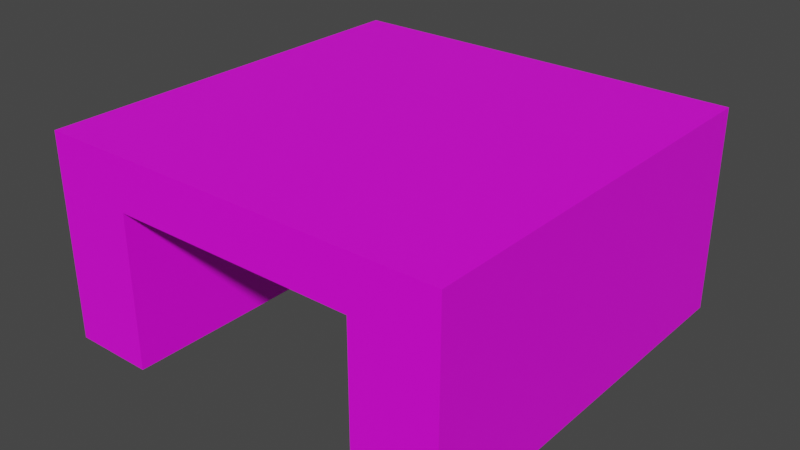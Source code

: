 # Source: PlatformRaised.blend  (saved by Blender 4.0.36; exported with 4.5.12 LTS)
import bpy
from mathutils import Matrix  # noqa: F401  (used for matrix-valued properties, if any)

bpy.ops.wm.read_factory_settings(use_empty=True)
scene = bpy.context.scene
scene.name = 'Scene'

# ---- collections
col_collection = bpy.data.collections.new('Collection'); scene.collection.children.link(col_collection)

# ---- images (referenced by path relative to the original .blend; pixels are not part of the script)
import os
ASSET_DIR = os.environ.get("B2B_ASSET_DIR", "")  # directory of the original .blend (textures are referenced by path, not embedded)
HERE = os.path.dirname(os.path.abspath(__file__))  # packed textures are extracted next to this script under _unpacked/

def load_image(name, relpath, width, height, colorspace="sRGB"):
    """Load a texture the original file referenced (path relative to the .blend, or extracted next to this script)."""
    p = next((c for c in (os.path.join(HERE, relpath), os.path.join(ASSET_DIR, relpath)) if relpath and os.path.exists(c)), "")
    if p:
        img = bpy.data.images.load(p, check_existing=True)
        img.name = name
    else:  # same state as the original file: an image datablock whose file is absent (Cycles renders it pink)
        img = bpy.data.images.new(name, width, height)
        img.source = "FILE"
        img.filepath = "//" + (relpath or name)
    img.colorspace_settings.name = colorspace
    return img
img_woodalbedo_64_png = load_image('WoodAlbedo_64.png', 'WoodAlbedo_64.png', 1024, 1024, 'sRGB')

# ---- materials (node trees are filled in below, after node groups)
mat_wood = bpy.data.materials.new('Wood')
mat_wood.alpha_threshold = 0.0
mat_wood.use_transparent_shadow = False
mat_wood.roughness = 0.5
mat_wood.line_color = (0.0, 0.0, 0.0, 1.0)

# ---- material node trees
mat_wood.use_nodes = True; mat_wood.node_tree.nodes.clear()
_N = mat_wood.node_tree.nodes; _L = mat_wood.node_tree.links
n0 = _N.new('ShaderNodeOutputMaterial'); n0.name = 'Material Output'; n0.location = (300, 300)
n1 = _N.new('ShaderNodeBsdfPrincipled'); n1.name = 'Principled BSDF'; n1.location = (10, 300)
n1.inputs[3].default_value = 1.45
n2 = _N.new('ShaderNodeMapping'); n2.name = 'Mapping'; n2.location = (-784, 269)
n3 = _N.new('ShaderNodeTexCoord'); n3.name = 'Texture Coordinate'; n3.location = (-964, 269)
n4 = _N.new('ShaderNodeTexImage'); n4.name = 'Image Texture'; n4.location = (-604, 309)
n4.image = img_woodalbedo_64_png
n4.interpolation = 'Closest'
_L.new(n1.outputs[0], n0.inputs[0])
_L.new(n2.outputs[0], n4.inputs[0])
_L.new(n3.outputs[2], n2.inputs[0])
_L.new(n4.outputs[0], n1.inputs[0])
n0.is_active_output = True

# ---- world
world_world = bpy.data.worlds.new('World'); scene.world = world_world
world_world.use_nodes = True; world_world.node_tree.nodes.clear()
_N = world_world.node_tree.nodes; _L = world_world.node_tree.links
n0 = _N.new('ShaderNodeOutputWorld'); n0.name = 'World Output'; n0.location = (300, 300)
n1 = _N.new('ShaderNodeBackground'); n1.name = 'Background'; n1.location = (10, 300)
n1.inputs[0].default_value = (0.05088, 0.05088, 0.05088, 1.0)
_L.new(n1.outputs[0], n0.inputs[0])
n0.is_active_output = True
world_world.color = (0.05088, 0.05088, 0.05088)
world_world.use_sun_shadow = False
world_world.sun_shadow_jitter_overblur = 0.0

# ---- meshes
me_cube = bpy.data.meshes.new('Cube')
me_cube.from_pydata([(-0.5, -0.5, -0.125), (-0.5, -0.5, 0.0), (-0.5, 0.5, -0.125), (-0.5, 0.5, 0.0), (0.5, -0.5, -0.125), (0.5, -0.5, 0.0), (0.5, 0.5, -0.125), (0.5, 0.5, 0.0), (0.3, 0.5, -0.125), (-0.3, 0.5, -0.125), (-0.3, 0.5, 0.0), (0.3, 0.5, 0.0), (-0.3, -0.5, -0.125), (0.3, -0.5, -0.125), (0.3, -0.5, 0.0), (-0.3, -0.5, 0.0), (-0.5, 0.5, -0.5), (-0.5, -0.5, -0.5), (-0.3, 0.5, -0.5), (0.5, -0.5, -0.5), (0.5, 0.5, -0.5), (0.3, -0.5, -0.5), (0.3, 0.5, -0.5), (-0.3, -0.5, -0.5)], [], [(0, 1, 3, 2), (8, 11, 7, 6), (6, 7, 5, 4), (12, 15, 1, 0), (9, 12, 23, 18), (10, 3, 1, 15), (7, 11, 14, 5), (10, 15, 14, 11), (8, 6, 20, 22), (8, 13, 12, 9), (4, 5, 14, 13), (14, 15, 12, 13), (2, 3, 10, 9), (10, 11, 8, 9), (22, 20, 19, 21), (16, 18, 23, 17), (4, 13, 21, 19), (2, 9, 18, 16), (13, 8, 22, 21), (0, 2, 16, 17), (12, 0, 17, 23), (6, 4, 19, 20)])
_uv = me_cube.uv_layers.new(name='UVMap')
_uv.uv.foreach_set('vector', [0.5344, 0.364, 0.5344, 0.4684, -0.0004957, 0.4684, -0.0004957, 0.364, 0.6333, 0.2705, 0.5289, 0.2705, 0.5289, 0.1034, 0.6333, 0.1034, -0.0004957, 0.6784, -0.0004957, 0.574, 0.5344, 0.574, 0.5344, 0.6784, 0.7389, 0.7719, 0.8433, 0.7719, 0.8433, 0.939, 0.7389, 0.939, 0.5275, -0.2574, 0.5275, 0.271, 0.3294, 0.271, 0.3294, -0.2574, 0.5286, 0.9517, 0.5286, 1.057, 0.0001805, 1.057, 0.0001805, 0.9517, 0.5286, 0.529, 0.5286, 0.6347, 0.0001804, 0.6347, 0.0001804, 0.529, 0.5286, 0.9517, 0.0001805, 0.9517, 0.0001804, 0.6347, 0.5286, 0.6347, 0.3337, 0.6598, 0.3337, 0.8402, -0.004398, 0.8402, -0.004398, 0.6598, 0.5286, 0.4229, 0.0001805, 0.4229, 0.0001804, 0.1059, 0.5286, 0.1059, 0.7389, 0.1034, 0.8433, 0.1034, 0.8433, 0.2705, 0.7389, 0.2705, 0.8433, 0.2705, 0.8433, 0.7719, 0.7389, 0.7719, 0.7389, 0.2705, 0.6333, 0.939, 0.5289, 0.939, 0.5289, 0.7719, 0.6333, 0.7719, 0.5289, 0.7719, 0.5289, 0.2705, 0.6333, 0.2705, 0.6333, 0.7719, 0.2116, 0.2116, 0.3172, 0.2116, 0.3172, 0.74, 0.2116, 0.74, 0.2116, -0.2112, 0.3172, -0.2112, 0.3172, 0.3172, 0.2116, 0.3172, 0.3337, 0.1598, 0.3337, 0.3402, -0.004398, 0.3402, -0.004398, 0.1598, 0.6005, 0.6598, 0.6005, 0.8402, 0.2624, 0.8402, 0.2624, 0.6598, 0.3294, 0.7862, 0.3294, 0.2578, 0.5275, 0.2578, 0.5275, 0.7862, 0.8357, -0.06015, 0.8357, 0.4747, 0.5224, 0.4747, 0.5224, -0.06015, 0.6073, 0.16, 0.6073, 0.3403, 0.2692, 0.3403, 0.2692, 0.16, 0.5224, 1.103, 0.5224, 0.5676, 0.8357, 0.5676, 0.8357, 1.103])
me_cube.materials.append(mat_wood)
me_cube.update()

# ---- objects
ob_cube = bpy.data.objects.new('Cube', me_cube)

# ---- transforms, parenting, visibility, modifiers, constraints
ob_cube.location = (0.0, 0.0, 0.0)

# ---- collection membership
col_collection.objects.link(ob_cube)

# ---- scene / render settings (as saved in the file)
scene.frame_start = 0; scene.frame_end = 239; scene.frame_set(0)
scene.render.engine = 'BLENDER_EEVEE_NEXT'
scene.render.filter_size = 1.25
scene.render.simplify_subdivision = 0
scene.cycles.sampling_pattern = 'TABULATED_SOBOL'
scene.eevee.taa_render_samples = 16
scene.eevee.use_gtao = True
scene.eevee.use_raytracing = True
scene.view_settings.view_transform = 'Filmic'
bpy.context.view_layer.update()

# ---- added for rendering (the .blend has no active camera and no usable light): camera, sun
cam_auto = bpy.data.cameras.new('AutoCamera')
cam_auto.lens = 50.0
cam_auto.sensor_width = 36.0
cam_auto.clip_end = 1000.0
ob_auto_camera = bpy.data.objects.new('AutoCamera', cam_auto)
scene.collection.objects.link(ob_auto_camera)
ob_auto_camera.location = (1.38784, -1.6654, 0.86027)
ob_auto_camera.rotation_euler = (1.09748, -7.21219e-08, 0.694738)
scene.camera = ob_auto_camera
light_auto_sun = bpy.data.lights.new('AutoSun', 'SUN')
light_auto_sun.energy = 3.0
light_auto_sun.angle = 0.0523599
ob_auto_sun = bpy.data.objects.new('AutoSun', light_auto_sun)
scene.collection.objects.link(ob_auto_sun)
ob_auto_sun.rotation_euler = (0.872665, 0.174533, 0.523599)
bpy.context.view_layer.update()
